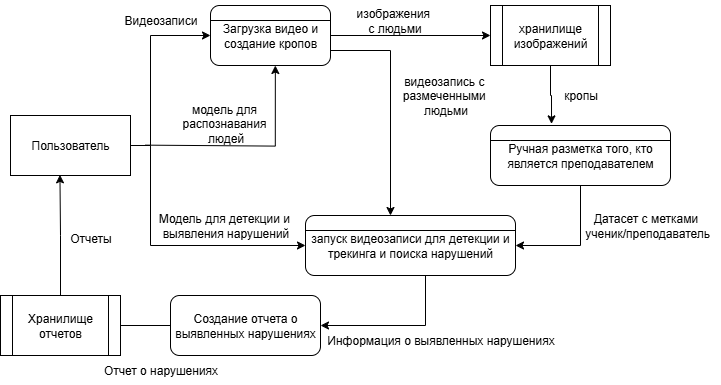

The diagram above was exported from draw.io. Its source (the exported page's mxGraphModel, read from the mxfile embedded in the PNG):
<mxGraphModel dx="1042" dy="535" grid="1" gridSize="10" guides="1" tooltips="1" connect="1" arrows="1" fold="1" page="1" pageScale="1" pageWidth="827" pageHeight="1169" math="0" shadow="0">
  <root>
    <mxCell id="0" />
    <mxCell id="1" parent="0" />
    <mxCell id="jdbV3fhzbS4Cx3rv4i03-64" style="edgeStyle=orthogonalEdgeStyle;rounded=0;orthogonalLoop=1;jettySize=auto;html=1;exitX=1;exitY=0.5;exitDx=0;exitDy=0;entryX=0;entryY=0.5;entryDx=0;entryDy=0;" parent="1" source="jdbV3fhzbS4Cx3rv4i03-36" target="jdbV3fhzbS4Cx3rv4i03-45" edge="1">
      <mxGeometry relative="1" as="geometry">
        <Array as="points">
          <mxPoint x="220" y="220" />
          <mxPoint x="220" y="110" />
        </Array>
      </mxGeometry>
    </mxCell>
    <mxCell id="jdbV3fhzbS4Cx3rv4i03-36" value="Пользователь" style="rounded=0;whiteSpace=wrap;html=1;" parent="1" vertex="1">
      <mxGeometry x="80" y="190" width="120" height="60" as="geometry" />
    </mxCell>
    <mxCell id="jdbV3fhzbS4Cx3rv4i03-81" style="edgeStyle=orthogonalEdgeStyle;rounded=0;orthogonalLoop=1;jettySize=auto;html=1;exitX=1;exitY=0.5;exitDx=0;exitDy=0;" parent="1" source="jdbV3fhzbS4Cx3rv4i03-45" target="jdbV3fhzbS4Cx3rv4i03-78" edge="1">
      <mxGeometry relative="1" as="geometry" />
    </mxCell>
    <mxCell id="jdbV3fhzbS4Cx3rv4i03-45" value="Загрузка видео и создание кропов" style="rounded=1;whiteSpace=wrap;html=1;" parent="1" vertex="1">
      <mxGeometry x="280" y="80" width="120" height="60" as="geometry" />
    </mxCell>
    <mxCell id="jdbV3fhzbS4Cx3rv4i03-46" value="" style="endArrow=none;html=1;rounded=0;exitX=0;exitY=0.25;exitDx=0;exitDy=0;entryX=1;entryY=0.25;entryDx=0;entryDy=0;" parent="1" source="jdbV3fhzbS4Cx3rv4i03-45" target="jdbV3fhzbS4Cx3rv4i03-45" edge="1">
      <mxGeometry width="50" height="50" relative="1" as="geometry">
        <mxPoint x="330" y="470" as="sourcePoint" />
        <mxPoint x="380" y="420" as="targetPoint" />
      </mxGeometry>
    </mxCell>
    <mxCell id="jdbV3fhzbS4Cx3rv4i03-65" value="Видеозаписи" style="text;html=1;align=center;verticalAlign=middle;resizable=0;points=[];autosize=1;strokeColor=none;fillColor=none;" parent="1" vertex="1">
      <mxGeometry x="180" y="80" width="100" height="30" as="geometry" />
    </mxCell>
    <mxCell id="jdbV3fhzbS4Cx3rv4i03-71" style="edgeStyle=orthogonalEdgeStyle;rounded=0;orthogonalLoop=1;jettySize=auto;html=1;entryX=0.582;entryY=1.006;entryDx=0;entryDy=0;entryPerimeter=0;" parent="1" edge="1">
      <mxGeometry relative="1" as="geometry">
        <mxPoint x="215" y="219.64" as="sourcePoint" />
        <mxPoint x="344.84000000000015" y="140" as="targetPoint" />
        <Array as="points">
          <mxPoint x="345" y="220.64" />
        </Array>
      </mxGeometry>
    </mxCell>
    <mxCell id="jdbV3fhzbS4Cx3rv4i03-84" style="edgeStyle=orthogonalEdgeStyle;rounded=0;orthogonalLoop=1;jettySize=auto;html=1;exitX=0.5;exitY=1;exitDx=0;exitDy=0;entryX=1;entryY=0.5;entryDx=0;entryDy=0;" parent="1" source="jdbV3fhzbS4Cx3rv4i03-73" target="jdbV3fhzbS4Cx3rv4i03-86" edge="1">
      <mxGeometry relative="1" as="geometry">
        <mxPoint x="600.4117647058824" y="320" as="targetPoint" />
      </mxGeometry>
    </mxCell>
    <mxCell id="jdbV3fhzbS4Cx3rv4i03-73" value="Ручная разметка того, кто является преподавателем" style="rounded=1;whiteSpace=wrap;html=1;" parent="1" vertex="1">
      <mxGeometry x="560" y="200" width="180" height="60" as="geometry" />
    </mxCell>
    <mxCell id="jdbV3fhzbS4Cx3rv4i03-76" value="изображения&amp;nbsp;&lt;div&gt;с людьми&lt;/div&gt;" style="text;html=1;align=center;verticalAlign=middle;resizable=0;points=[];autosize=1;strokeColor=none;fillColor=none;" parent="1" vertex="1">
      <mxGeometry x="414" y="75" width="100" height="40" as="geometry" />
    </mxCell>
    <mxCell id="jdbV3fhzbS4Cx3rv4i03-77" value="" style="endArrow=none;html=1;rounded=0;exitX=0;exitY=0.25;exitDx=0;exitDy=0;entryX=1;entryY=0.25;entryDx=0;entryDy=0;" parent="1" source="jdbV3fhzbS4Cx3rv4i03-73" target="jdbV3fhzbS4Cx3rv4i03-73" edge="1">
      <mxGeometry width="50" height="50" relative="1" as="geometry">
        <mxPoint x="540" y="360" as="sourcePoint" />
        <mxPoint x="590" y="310" as="targetPoint" />
        <Array as="points">
          <mxPoint x="580" y="215" />
        </Array>
      </mxGeometry>
    </mxCell>
    <mxCell id="jdbV3fhzbS4Cx3rv4i03-78" value="хранилище изображений" style="shape=process;whiteSpace=wrap;html=1;backgroundOutline=1;" parent="1" vertex="1">
      <mxGeometry x="560" y="80" width="120" height="60" as="geometry" />
    </mxCell>
    <mxCell id="jdbV3fhzbS4Cx3rv4i03-82" style="edgeStyle=orthogonalEdgeStyle;rounded=0;orthogonalLoop=1;jettySize=auto;html=1;exitX=0.5;exitY=1;exitDx=0;exitDy=0;entryX=0.339;entryY=-0.027;entryDx=0;entryDy=0;entryPerimeter=0;" parent="1" source="jdbV3fhzbS4Cx3rv4i03-78" target="jdbV3fhzbS4Cx3rv4i03-73" edge="1">
      <mxGeometry relative="1" as="geometry" />
    </mxCell>
    <mxCell id="jdbV3fhzbS4Cx3rv4i03-83" value="кропы" style="text;html=1;align=center;verticalAlign=middle;resizable=0;points=[];autosize=1;strokeColor=none;fillColor=none;" parent="1" vertex="1">
      <mxGeometry x="620" y="155" width="60" height="30" as="geometry" />
    </mxCell>
    <mxCell id="jdbV3fhzbS4Cx3rv4i03-85" value="Датасет с метками&lt;div&gt;&amp;nbsp;ученик/преподаватель&lt;/div&gt;" style="text;html=1;align=center;verticalAlign=middle;resizable=0;points=[];autosize=1;strokeColor=none;fillColor=none;" parent="1" vertex="1">
      <mxGeometry x="640" y="280" width="150" height="40" as="geometry" />
    </mxCell>
    <mxCell id="jdbV3fhzbS4Cx3rv4i03-98" style="edgeStyle=orthogonalEdgeStyle;rounded=0;orthogonalLoop=1;jettySize=auto;html=1;exitX=0.5;exitY=1;exitDx=0;exitDy=0;entryX=1;entryY=0.5;entryDx=0;entryDy=0;" parent="1" source="jdbV3fhzbS4Cx3rv4i03-86" target="jdbV3fhzbS4Cx3rv4i03-100" edge="1">
      <mxGeometry relative="1" as="geometry">
        <mxPoint x="460.41176470588243" y="400" as="targetPoint" />
        <Array as="points">
          <mxPoint x="495" y="400" />
        </Array>
      </mxGeometry>
    </mxCell>
    <mxCell id="jdbV3fhzbS4Cx3rv4i03-86" value="запуск видеозаписи для детекции и трекинга и поиска нарушений" style="rounded=1;whiteSpace=wrap;html=1;" parent="1" vertex="1">
      <mxGeometry x="375" y="290" width="210" height="60" as="geometry" />
    </mxCell>
    <mxCell id="jdbV3fhzbS4Cx3rv4i03-87" value="" style="endArrow=classic;html=1;rounded=0;entryX=0;entryY=0.5;entryDx=0;entryDy=0;" parent="1" target="jdbV3fhzbS4Cx3rv4i03-86" edge="1">
      <mxGeometry width="50" height="50" relative="1" as="geometry">
        <mxPoint x="220" y="220" as="sourcePoint" />
        <mxPoint x="590" y="310" as="targetPoint" />
        <Array as="points">
          <mxPoint x="220" y="320" />
        </Array>
      </mxGeometry>
    </mxCell>
    <mxCell id="jdbV3fhzbS4Cx3rv4i03-91" value="Модель для детекции и&amp;nbsp;&lt;div&gt;выявления нарушений&lt;/div&gt;" style="text;html=1;align=center;verticalAlign=middle;resizable=0;points=[];autosize=1;strokeColor=none;fillColor=none;" parent="1" vertex="1">
      <mxGeometry x="215" y="280" width="160" height="40" as="geometry" />
    </mxCell>
    <mxCell id="jdbV3fhzbS4Cx3rv4i03-92" value="" style="endArrow=none;html=1;rounded=0;exitX=0;exitY=0.25;exitDx=0;exitDy=0;entryX=1;entryY=0.25;entryDx=0;entryDy=0;" parent="1" source="jdbV3fhzbS4Cx3rv4i03-86" target="jdbV3fhzbS4Cx3rv4i03-86" edge="1">
      <mxGeometry width="50" height="50" relative="1" as="geometry">
        <mxPoint x="540" y="360" as="sourcePoint" />
        <mxPoint x="530" y="305" as="targetPoint" />
      </mxGeometry>
    </mxCell>
    <mxCell id="jdbV3fhzbS4Cx3rv4i03-93" value="" style="endArrow=classic;html=1;rounded=0;exitX=1;exitY=0.75;exitDx=0;exitDy=0;" parent="1" source="jdbV3fhzbS4Cx3rv4i03-45" edge="1">
      <mxGeometry width="50" height="50" relative="1" as="geometry">
        <mxPoint x="540" y="360" as="sourcePoint" />
        <mxPoint x="460" y="290" as="targetPoint" />
        <Array as="points">
          <mxPoint x="460" y="125" />
        </Array>
      </mxGeometry>
    </mxCell>
    <mxCell id="jdbV3fhzbS4Cx3rv4i03-97" value="видеозапись с&amp;nbsp;&lt;div&gt;размеченными&amp;nbsp;&lt;/div&gt;&lt;div&gt;людьми&lt;/div&gt;" style="text;html=1;align=center;verticalAlign=middle;resizable=0;points=[];autosize=1;strokeColor=none;fillColor=none;" parent="1" vertex="1">
      <mxGeometry x="460" y="140" width="110" height="60" as="geometry" />
    </mxCell>
    <mxCell id="jdbV3fhzbS4Cx3rv4i03-105" style="edgeStyle=orthogonalEdgeStyle;rounded=0;orthogonalLoop=1;jettySize=auto;html=1;exitX=0;exitY=0.5;exitDx=0;exitDy=0;" parent="1" source="jdbV3fhzbS4Cx3rv4i03-100" edge="1">
      <mxGeometry relative="1" as="geometry">
        <mxPoint x="180" y="400" as="targetPoint" />
      </mxGeometry>
    </mxCell>
    <mxCell id="jdbV3fhzbS4Cx3rv4i03-100" value="Создание отчета о выявленных нарушениях" style="rounded=1;whiteSpace=wrap;html=1;" parent="1" vertex="1">
      <mxGeometry x="240" y="370" width="150" height="60" as="geometry" />
    </mxCell>
    <mxCell id="jdbV3fhzbS4Cx3rv4i03-101" value="&amp;nbsp;Информация о выявленных нарушениях&amp;nbsp;" style="text;html=1;align=center;verticalAlign=middle;resizable=0;points=[];autosize=1;strokeColor=none;fillColor=none;" parent="1" vertex="1">
      <mxGeometry x="380" y="400" width="260" height="30" as="geometry" />
    </mxCell>
    <mxCell id="jdbV3fhzbS4Cx3rv4i03-103" value="&lt;div style=&quot;text-align: center;&quot;&gt;&lt;span style=&quot;background-color: transparent; color: light-dark(rgb(0, 0, 0), rgb(255, 255, 255));&quot;&gt;модель для&amp;nbsp;&lt;/span&gt;&lt;/div&gt;&lt;div style=&quot;text-align: center;&quot;&gt;&lt;span style=&quot;background-color: transparent; color: light-dark(rgb(0, 0, 0), rgb(255, 255, 255));&quot;&gt;распознавания&amp;nbsp;&lt;/span&gt;&lt;/div&gt;&lt;div style=&quot;text-align: center;&quot;&gt;&lt;span style=&quot;background-color: transparent; color: light-dark(rgb(0, 0, 0), rgb(255, 255, 255));&quot;&gt;людей&lt;/span&gt;&lt;/div&gt;" style="text;whiteSpace=wrap;html=1;" parent="1" vertex="1">
      <mxGeometry x="250" y="170" width="90" height="50" as="geometry" />
    </mxCell>
    <mxCell id="jdbV3fhzbS4Cx3rv4i03-106" value="Хранилище отчетов" style="shape=process;whiteSpace=wrap;html=1;backgroundOutline=1;" parent="1" vertex="1">
      <mxGeometry x="70" y="370" width="120" height="60" as="geometry" />
    </mxCell>
    <mxCell id="jdbV3fhzbS4Cx3rv4i03-107" style="edgeStyle=orthogonalEdgeStyle;rounded=0;orthogonalLoop=1;jettySize=auto;html=1;exitX=0.5;exitY=0;exitDx=0;exitDy=0;entryX=0.412;entryY=0.989;entryDx=0;entryDy=0;entryPerimeter=0;" parent="1" source="jdbV3fhzbS4Cx3rv4i03-106" target="jdbV3fhzbS4Cx3rv4i03-36" edge="1">
      <mxGeometry relative="1" as="geometry" />
    </mxCell>
    <mxCell id="jdbV3fhzbS4Cx3rv4i03-108" value="Отчеты" style="text;html=1;align=center;verticalAlign=middle;resizable=0;points=[];autosize=1;strokeColor=none;fillColor=none;" parent="1" vertex="1">
      <mxGeometry x="130" y="298" width="60" height="30" as="geometry" />
    </mxCell>
    <mxCell id="jdbV3fhzbS4Cx3rv4i03-109" value="Отчет о нарушениях" style="text;html=1;align=center;verticalAlign=middle;resizable=0;points=[];autosize=1;strokeColor=none;fillColor=none;" parent="1" vertex="1">
      <mxGeometry x="160" y="430" width="140" height="30" as="geometry" />
    </mxCell>
  </root>
</mxGraphModel>